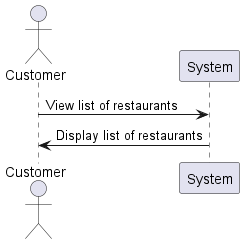

The diagram above was rendered by PlantUML. Its source (embedded in the PNG):
@startuml
actor Customer
Customer -> System: View list of restaurants
System -> Customer: Display list of restaurants
@enduml